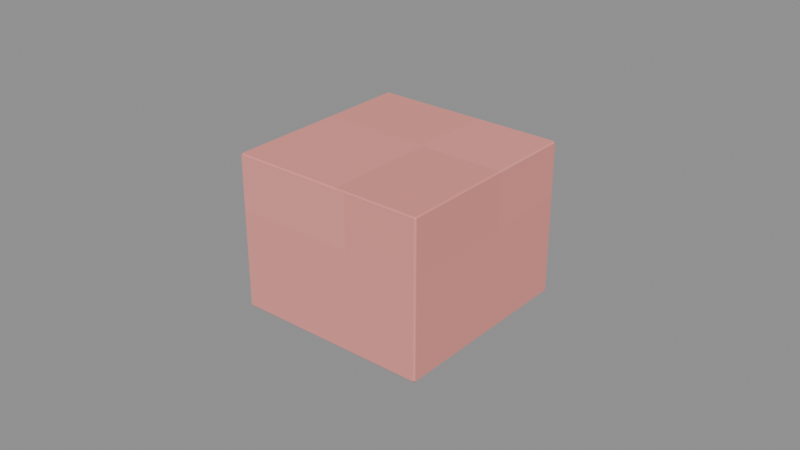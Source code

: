 # Source: Rose-petal.blend  (saved by Blender 4.3.34; exported with 4.5.12 LTS)
import bpy
from mathutils import Matrix  # noqa: F401  (used for matrix-valued properties, if any)

bpy.ops.wm.read_factory_settings(use_empty=True)
scene = bpy.context.scene
scene.name = 'Isolated part'

# ---- collections
col_part_rose_petal = bpy.data.collections.new('Part.Rose-petal'); scene.collection.children.link(col_part_rose_petal)

# ---- images (referenced by path relative to the original .blend; pixels are not part of the script)
import os
ASSET_DIR = os.environ.get("B2B_ASSET_DIR", "")  # directory of the original .blend (textures are referenced by path, not embedded)
HERE = os.path.dirname(os.path.abspath(__file__))  # packed textures are extracted next to this script under _unpacked/

def load_image(name, relpath, width, height, colorspace="sRGB"):
    """Load a texture the original file referenced (path relative to the .blend, or extracted next to this script)."""
    p = next((c for c in (os.path.join(HERE, relpath), os.path.join(ASSET_DIR, relpath)) if relpath and os.path.exists(c)), "")
    if p:
        img = bpy.data.images.load(p, check_existing=True)
        img.name = name
    else:  # same state as the original file: an image datablock whose file is absent (Cycles renders it pink)
        img = bpy.data.images.new(name, width, height)
        img.source = "FILE"
        img.filepath = "//" + (relpath or name)
    img.colorspace_settings.name = colorspace
    return img
img_minecraft___petal_light = load_image('Minecraft • Petal light', '_unpacked/Petal_light.52dccf06.png', 64, 64, 'sRGB')
img_minecraft___rose = load_image('Minecraft • Rose', '_unpacked/Rose.b8bdee11.png', 64, 64, 'sRGB')
img_minecraft___honey = load_image('Minecraft • Honey', '_unpacked/Honey.2e64f362.png', 64, 64, 'sRGB')

# ---- materials (node trees are filled in below, after node groups)
mat_minecraft___petal_light = bpy.data.materials.new('Minecraft / Petal light')
mat_minecraft___petal_light.diffuse_color = (0.9373, 0.5961, 0.5647, 1.0)
mat_minecraft___rose = bpy.data.materials.new('Minecraft / Rose')
mat_minecraft___rose.diffuse_color = (0.7922, 0.3922, 0.3725, 1.0)
mat_minecraft___honey = bpy.data.materials.new('Minecraft / Honey')
mat_minecraft___honey.diffuse_color = (1.0, 0.8275, 0.3725, 1.0)

# ---- material node trees
mat_minecraft___petal_light.use_nodes = True; mat_minecraft___petal_light.node_tree.nodes.clear()
_N = mat_minecraft___petal_light.node_tree.nodes; _L = mat_minecraft___petal_light.node_tree.links
n0 = _N.new('ShaderNodeBsdfPrincipled'); n0.name = 'Principled BSDF'; n0.location = (10, 300)
n0.inputs[2].default_value = 0.85
n1 = _N.new('ShaderNodeOutputMaterial'); n1.name = 'Material Output'; n1.location = (300, 300)
n2 = _N.new('ShaderNodeTexImage'); n2.name = 'Image Texture'; n2.location = (-580, 280)
n2.image = img_minecraft___petal_light
n2.interpolation = 'Closest'
_L.new(n0.outputs[0], n1.inputs[0])
_L.new(n2.outputs[0], n0.inputs[0])
n1.is_active_output = True
mat_minecraft___rose.use_nodes = True; mat_minecraft___rose.node_tree.nodes.clear()
_N = mat_minecraft___rose.node_tree.nodes; _L = mat_minecraft___rose.node_tree.links
n0 = _N.new('ShaderNodeBsdfPrincipled'); n0.name = 'Principled BSDF'; n0.location = (10, 300)
n0.inputs[2].default_value = 0.85
n1 = _N.new('ShaderNodeOutputMaterial'); n1.name = 'Material Output'; n1.location = (300, 300)
n2 = _N.new('ShaderNodeTexImage'); n2.name = 'Image Texture'; n2.location = (-580, 280)
n2.image = img_minecraft___rose
n2.interpolation = 'Closest'
_L.new(n0.outputs[0], n1.inputs[0])
_L.new(n2.outputs[0], n0.inputs[0])
n1.is_active_output = True
mat_minecraft___honey.use_nodes = True; mat_minecraft___honey.node_tree.nodes.clear()
_N = mat_minecraft___honey.node_tree.nodes; _L = mat_minecraft___honey.node_tree.links
n0 = _N.new('ShaderNodeBsdfPrincipled'); n0.name = 'Principled BSDF'; n0.location = (10, 300)
n0.inputs[2].default_value = 0.85
n1 = _N.new('ShaderNodeOutputMaterial'); n1.name = 'Material Output'; n1.location = (300, 300)
n2 = _N.new('ShaderNodeTexImage'); n2.name = 'Image Texture'; n2.location = (-580, 280)
n2.image = img_minecraft___honey
n2.interpolation = 'Closest'
_L.new(n0.outputs[0], n1.inputs[0])
_L.new(n2.outputs[0], n0.inputs[0])
n1.is_active_output = True

# ---- meshes
me_rose_box___flowers_001 = bpy.data.meshes.new('Rose box / Flowers.001')
me_rose_box___flowers_001.from_pydata([(-0.03159, -0.03195, 0.0), (0.03159, -0.03195, 0.0), (0.03159, 0.03195, 0.0), (-0.03159, 0.03195, 0.0), (-0.03159, -0.03195, 0.0497), (0.03159, -0.03195, 0.0497), (0.03159, 0.03195, 0.0497), (-0.03159, 0.03195, 0.0497)], [], [(0, 3, 2, 1), (4, 5, 6, 7), (0, 1, 5, 4), (1, 2, 6, 5), (2, 3, 7, 6), (3, 0, 4, 7)])
_uv = me_rose_box___flowers_001.uv_layers.new(name='UV0.Surface')
_uv.uv.foreach_set('vector', [1.471, 1.877, 1.522, 1.877, 1.522, 1.928, 1.471, 1.928, 1.471, 1.877, 1.471, 1.928, 1.522, 1.928, 1.522, 1.877, 1.687, 1.131, 1.738, 1.131, 1.738, 1.17, 1.687, 1.17, 1.471, 1.131, 1.522, 1.131, 1.522, 1.17, 1.471, 1.17, 1.738, 1.131, 1.687, 1.131, 1.687, 1.17, 1.738, 1.17, 1.522, 1.131, 1.471, 1.131, 1.471, 1.17, 1.522, 1.17])
_uv.active_render = True
_uv = me_rose_box___flowers_001.uv_layers.new(name='UV1.Paint')
_uv.uv.foreach_set('vector', [0.05542, 0.9197, 0.05542, 0.9249, 0.05038, 0.9249, 0.05038, 0.9197, 0.07557, 0.9197, 0.08061, 0.9197, 0.08061, 0.9249, 0.07557, 0.9249, 0.9535, 0.5851, 0.9535, 0.5902, 0.9495, 0.5902, 0.9495, 0.5851, 0.9283, 0.6743, 0.9283, 0.6794, 0.9243, 0.6794, 0.9243, 0.6743, 0.9535, 0.6105, 0.9535, 0.6156, 0.9495, 0.6156, 0.9495, 0.6105, 0.9283, 0.6998, 0.9283, 0.7049, 0.9243, 0.7049, 0.9243, 0.6998])
me_rose_box___flowers_001.materials.append(mat_minecraft___petal_light)
me_rose_box___flowers_001.materials.append(mat_minecraft___rose)
me_rose_box___flowers_001.materials.append(mat_minecraft___honey)
me_rose_box___flowers_001.update()

# ---- objects
ob_rose_petal = bpy.data.objects.new('Rose-petal', me_rose_box___flowers_001)

# ---- transforms, parenting, visibility, modifiers, constraints
ob_rose_petal.location = (0.0, 0.0, 0.0)
_m = ob_rose_petal.modifiers.new('Hand-finished edges', 'BEVEL')
_m.width = 0.00071
_m.width_pct = 0.00071
_m.harden_normals = True

# ---- collection membership
col_part_rose_petal.objects.link(ob_rose_petal)

# ---- scene / render settings (as saved in the file)
scene.frame_start = 1; scene.frame_end = 250; scene.frame_set(1)
scene.render.engine = 'BLENDER_EEVEE_NEXT'
scene.render.image_settings.exr_codec = 'NONE'
scene.render.simplify_subdivision_render = 0
scene.render.simplify_child_particles_render = 0.0
scene.eevee.use_volume_custom_range = False
scene.eevee.use_fast_gi = False
scene.eevee.use_shadows = False
scene.view_settings.white_balance_temperature = 0.0
scene.view_settings.white_balance_tint = 0.0
scene.view_settings.white_balance_whitepoint = (2.97, 0.5193, -0.0414)
bpy.context.view_layer.update()

# ---- added for rendering (the .blend has no active camera and no usable light): camera, sun + grey world if the file has none
cam_auto = bpy.data.cameras.new('AutoCamera')
cam_auto.lens = 50.0
cam_auto.sensor_width = 36.0
cam_auto.clip_end = 1000.0
ob_auto_camera = bpy.data.objects.new('AutoCamera', cam_auto)
scene.collection.objects.link(ob_auto_camera)
ob_auto_camera.location = (0.185045, -0.222054, 0.172886)
ob_auto_camera.rotation_euler = (1.09748, -7.21219e-08, 0.694738)
scene.camera = ob_auto_camera
light_auto_sun = bpy.data.lights.new('AutoSun', 'SUN')
light_auto_sun.energy = 3.0
light_auto_sun.angle = 0.0523599
ob_auto_sun = bpy.data.objects.new('AutoSun', light_auto_sun)
scene.collection.objects.link(ob_auto_sun)
ob_auto_sun.rotation_euler = (0.872665, 0.174533, 0.523599)
if scene.world is None:
    world_auto = bpy.data.worlds.new('AutoWorld')
    world_auto.color = (0.3, 0.3, 0.3)
    scene.world = world_auto
bpy.context.view_layer.update()

